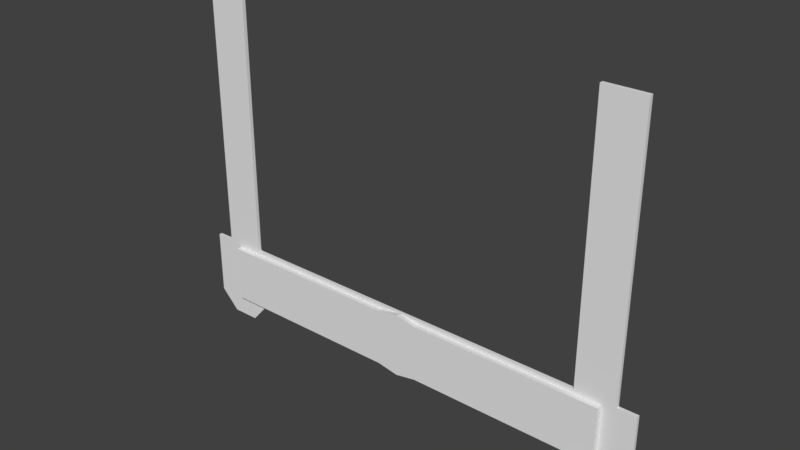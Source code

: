 # Source: IncrediBowl_Sweeper.blend  (saved by Blender 2.78.0; exported with 4.5.12 LTS)
import bpy
from mathutils import Matrix  # noqa: F401  (used for matrix-valued properties, if any)

bpy.ops.wm.read_factory_settings(use_empty=True)
scene = bpy.context.scene
scene.name = 'Scene'

# ---- collections
col_collection_1 = bpy.data.collections.new('Collection 1'); scene.collection.children.link(col_collection_1)

# ---- world
world_world = bpy.data.worlds.new('World'); scene.world = world_world
world_world.color = (0.05088, 0.05088, 0.05088)
world_world.use_sun_shadow = False
world_world.sun_shadow_jitter_overblur = 0.0
world_world.cycles.sampling_method = 'MANUAL'

# ---- meshes
me_plane_009 = bpy.data.meshes.new('Plane.009')
me_plane_009.from_pydata([(0.5507, 4.317e-09, -0.09876), (0.5507, -4.317e-09, 0.09876), (0.0, -0.01016, -0.09876), (0.5415, -0.01016, 0.08693), (0.0, -4.317e-09, 0.09876), (0.6018, 4.317e-09, -0.1571), (0.5629, -4.317e-09, 0.09876), (0.6852, 4.317e-09, -0.1571), (0.6852, -4.317e-09, 0.09876), (0.643, -1.31e-11, -5.724e-19), (0.7417, -4.317e-09, 0.09876), (0.7417, 0.0, 0.0), (0.7417, 4.317e-09, -0.09876), (0.643, 3.081e-09, -0.08693), (0.06561, -0.01016, -0.08693), (0.5415, -0.01016, -0.08693), (0.5415, -3.813e-09, 0.08693), (0.06561, -3.813e-09, 0.08693), (0.5875, -3.813e-09, 0.08693), (0.06561, -0.02644, -0.08693), (0.643, -3.813e-09, 0.08693), (0.5875, 3.077e-09, -0.08693), (0.6852, 3.515e-09, -0.09876), (0.5415, -0.02644, -0.08693), (0.5415, -0.02644, 0.0), (0.5415, -0.02644, 0.08693), (0.06561, -0.02644, 0.08693), (0.06561, -0.02644, 0.0), (0.5875, -0.02644, 0.0), (0.5875, -0.02644, 0.08693), (0.5875, -0.02644, -0.08693), (0.643, -0.02644, 0.0), (0.643, -0.02644, 0.08693), (0.0, -0.02644, 0.0), (0.0, -0.02644, 0.09876), (0.0, -0.02644, -0.09876), (0.643, -0.02644, -0.08693), (0.06561, -0.01016, 0.08693), (0.6018, -0.01016, -0.1571), (0.6018, -0.01016, -0.09876), (0.5507, -0.01016, -0.09876), (0.5875, -0.01016, 0.08693), (0.6852, -0.01016, -4.44e-10), (0.6852, -0.01016, 0.09876), (0.6852, -0.01016, -0.1571), (0.643, -0.01016, 0.08693), (0.7417, -0.01016, -4.44e-10), (0.7417, -0.01016, 0.09876), (0.7417, -0.01016, -0.09876), (0.6852, -0.01016, -0.09876), (0.5875, -0.01016, -0.08693), (0.5507, -0.01016, 0.09876), (0.0, -0.01016, 0.09876), (0.5629, -0.01016, 0.09876), (0.643, -0.01016, -4.44e-10), (0.643, -0.01016, -0.08693), (0.6852, -4.317e-09, 0.9051), (0.5629, -4.317e-09, 0.9051), (0.6852, -0.0114, 0.9051), (0.5629, -0.0114, 0.9051)], [(12, 22)], [(13, 9, 31, 36), (16, 17, 26, 25), (2, 14, 19, 35), (15, 21, 30, 23), (5, 0, 40, 38), (20, 18, 29, 32), (21, 13, 36, 30), (11, 10, 47, 46), (18, 16, 25, 29), (5, 7, 44, 38), (1, 4, 52, 51), (27, 24, 25, 26), (19, 23, 24, 27), (25, 24, 28, 29), (29, 28, 31, 32), (23, 30, 28, 24), (30, 36, 31, 28), (27, 26, 34, 33), (19, 27, 33, 35), (14, 15, 23, 19), (9, 20, 32, 31), (17, 4, 34, 26), (43, 42, 46, 47), (48, 46, 42, 49), (48, 49, 44), (44, 49, 39, 38), (37, 3, 51, 52), (3, 41, 53, 51), (45, 54, 42, 43), (41, 45, 43, 53), (55, 50, 39, 49), (54, 55, 49, 42), (50, 15, 40, 39), (6, 1, 51, 53), (12, 11, 46, 48), (4, 17, 37, 52), (53, 43, 58, 59), (7, 12, 48, 44), (10, 8, 43, 47), (2, 0, 40), (38, 39, 40), (14, 2, 40, 15), (56, 57, 59, 58), (43, 8, 56, 58), (6, 53, 59, 57), (8, 6, 57, 56)])
me_plane_009.use_remesh_preserve_volume = False
me_plane_009.use_remesh_preserve_attributes = False
me_plane_009.use_mirror_vertex_groups = False
me_plane_009.update()

# ---- objects
ob_pinsweeper = bpy.data.objects.new('PinSweeper', me_plane_009)

# ---- transforms, parenting, visibility, modifiers, constraints
ob_pinsweeper.location = (0.0, 18.04, 0.1223)
ob_pinsweeper.lineart.crease_threshold = 0.0
_m = ob_pinsweeper.modifiers.new('Mirror', 'MIRROR')

# ---- collection membership
col_collection_1.objects.link(ob_pinsweeper)

# ---- scene / render settings (as saved in the file)
scene.frame_start = 1; scene.frame_end = 250; scene.frame_set(1)
scene.render.engine = 'BLENDER_EEVEE_NEXT'
scene.render.resolution_percentage = 50
scene.render.dither_intensity = 0.0
scene.cycles.use_denoising = False
scene.cycles.samples = 128
scene.cycles.sampling_pattern = 'TABULATED_SOBOL'
scene.cycles.light_sampling_threshold = 0.0
scene.cycles.use_adaptive_sampling = False
scene.cycles.use_light_tree = False
scene.cycles.blur_glossy = 0.0
scene.cycles.sample_clamp_indirect = 0.0
scene.view_settings.view_transform = 'Standard'
bpy.context.view_layer.update()

# ---- added for rendering (the .blend has no active camera and no usable light): camera, sun
cam_auto = bpy.data.cameras.new('AutoCamera')
cam_auto.lens = 50.0
cam_auto.sensor_width = 36.0
cam_auto.clip_end = 1000.0
ob_auto_camera = bpy.data.objects.new('AutoCamera', cam_auto)
scene.collection.objects.link(ob_auto_camera)
ob_auto_camera.location = (1.68822, 16.0043, 1.8469)
ob_auto_camera.rotation_euler = (1.09748, -7.21219e-08, 0.694738)
scene.camera = ob_auto_camera
light_auto_sun = bpy.data.lights.new('AutoSun', 'SUN')
light_auto_sun.energy = 3.0
light_auto_sun.angle = 0.0523599
ob_auto_sun = bpy.data.objects.new('AutoSun', light_auto_sun)
scene.collection.objects.link(ob_auto_sun)
ob_auto_sun.rotation_euler = (0.872665, 0.174533, 0.523599)
bpy.context.view_layer.update()
